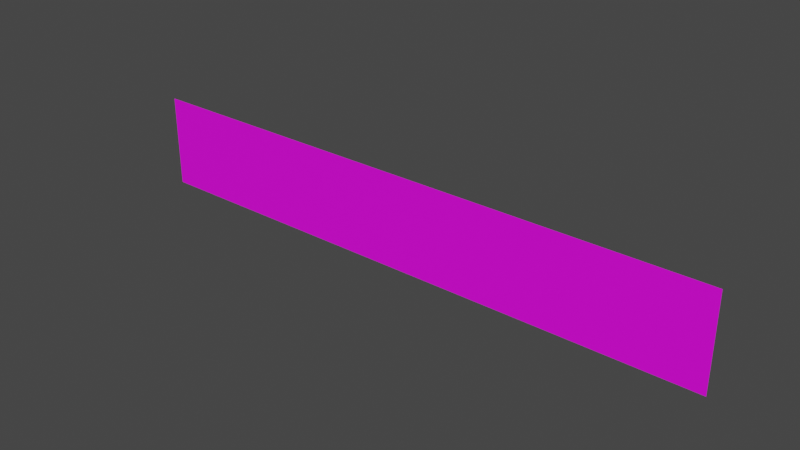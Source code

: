 # Source: health-bar.blend  (saved by Blender 3.0.42; exported with 4.5.12 LTS)
import bpy
from mathutils import Matrix  # noqa: F401  (used for matrix-valued properties, if any)

bpy.ops.wm.read_factory_settings(use_empty=True)
scene = bpy.context.scene
scene.name = 'health-bar'

# ---- images (referenced by path relative to the original .blend; pixels are not part of the script)
import os
ASSET_DIR = os.environ.get("B2B_ASSET_DIR", "")  # directory of the original .blend (textures are referenced by path, not embedded)
HERE = os.path.dirname(os.path.abspath(__file__))  # packed textures are extracted next to this script under _unpacked/

def load_image(name, relpath, width, height, colorspace="sRGB"):
    """Load a texture the original file referenced (path relative to the .blend, or extracted next to this script)."""
    p = next((c for c in (os.path.join(HERE, relpath), os.path.join(ASSET_DIR, relpath)) if relpath and os.path.exists(c)), "")
    if p:
        img = bpy.data.images.load(p, check_existing=True)
        img.name = name
    else:  # same state as the original file: an image datablock whose file is absent (Cycles renders it pink)
        img = bpy.data.images.new(name, width, height)
        img.source = "FILE"
        img.filepath = "//" + (relpath or name)
    img.colorspace_settings.name = colorspace
    return img
img_health_bar_png = load_image('health-bar.png', 'health-bar.png', 1024, 1024, 'sRGB')

# ---- materials (node trees are filled in below, after node groups)
mat_health_bar = bpy.data.materials.new('health-bar')
mat_health_bar.use_transparency_overlap = False
mat_health_bar.show_transparent_back = False
mat_health_bar.use_transparent_shadow = False

# ---- material node trees
mat_health_bar.use_nodes = True; mat_health_bar.node_tree.nodes.clear()
_N = mat_health_bar.node_tree.nodes; _L = mat_health_bar.node_tree.links
n0 = _N.new('ShaderNodeOutputMaterial'); n0.name = 'Material Output'; n0.location = (300, 300)
n1 = _N.new('ShaderNodeTexImage'); n1.name = 'Image Texture'; n1.location = (-200, 300)
n1.image = img_health_bar_png
n1.interpolation = 'Closest'
n1.extension = 'CLIP'
n2 = _N.new('ShaderNodeBsdfPrincipled'); n2.name = 'Principled BSDF'; n2.location = (0, 300)
n2.distribution = 'GGX'
n2.subsurface_method = 'RANDOM_WALK_SKIN'
n2.inputs[3].default_value = 1.45
n2.inputs[27].default_value = (0.0, 0.0, 0.0, 1.0)
n2.inputs[28].default_value = 1.0
_L.new(n1.outputs[0], n2.inputs[0])
_L.new(n1.outputs[1], n2.inputs[4])
_L.new(n2.outputs[0], n0.inputs[0])
n0.is_active_output = True

# ---- world
world_world = bpy.data.worlds.new('World'); scene.world = world_world
world_world.use_nodes = True; world_world.node_tree.nodes.clear()
_N = world_world.node_tree.nodes; _L = world_world.node_tree.links
n0 = _N.new('ShaderNodeOutputWorld'); n0.name = 'World Output'; n0.location = (300, 300)
n1 = _N.new('ShaderNodeBackground'); n1.name = 'Background'; n1.location = (10, 300)
n1.inputs[0].default_value = (0.05088, 0.05088, 0.05088, 1.0)
_L.new(n1.outputs[0], n0.inputs[0])
n0.is_active_output = True
world_world.color = (0.05088, 0.05088, 0.05088)
world_world.use_sun_shadow = False
world_world.sun_shadow_jitter_overblur = 0.0

# ---- meshes
me_health_bar = bpy.data.meshes.new('health-bar')
me_health_bar.from_pydata([(-3.2, 2.186e-08, -0.5), (3.2, 2.186e-08, -0.5), (-3.2, -2.186e-08, 0.5), (3.2, -2.186e-08, 0.5)], [], [(0, 1, 3, 2)])
_uv = me_health_bar.uv_layers.new(name='UVMap')
_uv.uv.foreach_set('vector', [0.0, 0.0, 1.0, 0.0, 1.0, 1.0, 0.0, 1.0])
me_health_bar.materials.append(mat_health_bar)
me_health_bar.use_remesh_fix_poles = True
me_health_bar.use_remesh_preserve_attributes = False
me_health_bar.update()

# ---- objects
ob_health_bar = bpy.data.objects.new('health-bar', me_health_bar)

# ---- transforms, parenting, visibility, modifiers, constraints
ob_health_bar.location = (0.0, 0.0, 0.0)

# ---- collection membership
scene.collection.objects.link(ob_health_bar)

# ---- scene / render settings (as saved in the file)
scene.frame_start = 1; scene.frame_end = 250; scene.frame_set(1)
scene.render.engine = 'BLENDER_EEVEE_NEXT'
scene.cycles.sampling_pattern = 'TABULATED_SOBOL'
scene.cycles.use_light_tree = False
scene.view_settings.view_transform = 'Filmic'
bpy.context.view_layer.update()

# ---- added for rendering (the .blend has no active camera and no usable light): camera, sun
cam_auto = bpy.data.cameras.new('AutoCamera')
cam_auto.lens = 50.0
cam_auto.sensor_width = 36.0
cam_auto.clip_end = 1000.0
ob_auto_camera = bpy.data.objects.new('AutoCamera', cam_auto)
scene.collection.objects.link(ob_auto_camera)
ob_auto_camera.location = (5.99328, -7.19194, 4.79463)
ob_auto_camera.rotation_euler = (1.09748, -7.21219e-08, 0.694738)
scene.camera = ob_auto_camera
light_auto_sun = bpy.data.lights.new('AutoSun', 'SUN')
light_auto_sun.energy = 3.0
light_auto_sun.angle = 0.0523599
ob_auto_sun = bpy.data.objects.new('AutoSun', light_auto_sun)
scene.collection.objects.link(ob_auto_sun)
ob_auto_sun.rotation_euler = (0.872665, 0.174533, 0.523599)
bpy.context.view_layer.update()
